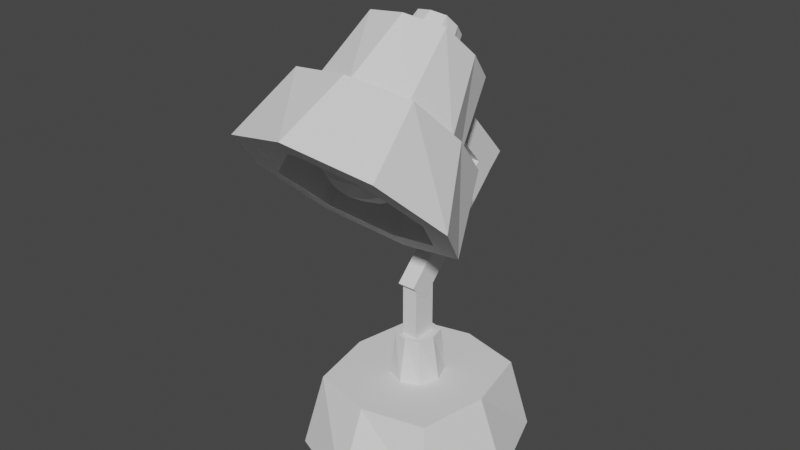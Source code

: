 # Source: LampBlend.blend  (saved by Blender 2.80.75; exported with 4.5.12 LTS)
import bpy
from mathutils import Matrix  # noqa: F401  (used for matrix-valued properties, if any)

bpy.ops.wm.read_factory_settings(use_empty=True)
scene = bpy.context.scene
scene.name = 'Scene'

# ---- collections
col_collection = bpy.data.collections.new('Collection'); scene.collection.children.link(col_collection)

# ---- world
world_world = bpy.data.worlds.new('World'); scene.world = world_world
world_world.use_nodes = True; world_world.node_tree.nodes.clear()
_N = world_world.node_tree.nodes; _L = world_world.node_tree.links
n0 = _N.new('ShaderNodeOutputWorld'); n0.name = 'World Output'; n0.location = (300, 300)
n1 = _N.new('ShaderNodeBackground'); n1.name = 'Background'; n1.location = (10, 300)
n1.inputs[0].default_value = (0.05088, 0.05088, 0.05088, 1.0)
_L.new(n1.outputs[0], n0.inputs[0])
n0.is_active_output = True
world_world.color = (0.05088, 0.05088, 0.05088)
world_world.use_sun_shadow = False
world_world.sun_shadow_jitter_overblur = 0.0

# ---- meshes
me_cube_007 = bpy.data.meshes.new('Cube.007')
me_cube_007.from_pydata([(-0.5, -0.5, 0.6096), (-0.5, 0.5, 0.6096), (0.5, -0.5, 0.6096), (0.5, 0.5, 0.6096), (-0.6096, -0.6096, -1.863e-09), (-0.6096, -6.519e-09, 0.6096), (-0.6096, 0.6096, -2.794e-09), (-5.588e-09, 0.6096, 0.6096), (0.6096, 0.6096, -2.794e-09), (0.6096, -1.863e-09, 0.6096), (0.6096, -0.6096, -2.794e-09), (-9.313e-10, -0.6096, 0.6096), (-0.8395, -1.211e-08, 5.588e-09), (9.313e-09, 0.8395, 4.657e-09), (0.8395, -1.304e-08, 5.588e-09), (-9.313e-09, -0.8395, 4.657e-09), (-9.313e-10, -1.397e-08, 0.6096), (-2.032, -2.032, -1.428), (-2.032, 2.032, -1.428), (2.032, -2.032, -1.428), (2.032, 2.032, -1.428), (-2.477, -2.477, -3.043), (-2.477, -2.649e-08, -1.428), (-2.477, 2.477, -3.043), (-2.27e-08, 2.477, -1.428), (2.477, 2.477, -3.043), (2.477, -7.568e-09, -1.428), (2.477, -2.477, -3.043), (-3.784e-09, -2.477, -1.428), (-3.411, -4.919e-08, -3.043), (3.784e-08, 3.411, -3.043), (3.411, -5.298e-08, -3.043), (-3.784e-08, -3.411, -3.043), (-3.784e-09, -5.676e-08, -1.428), (-1.312, -1.312, 0.1499), (-1.312, 1.312, 0.1499), (1.312, -1.312, 0.1499), (1.312, 1.312, 0.1499), (-1.599, -1.599, -1.449), (-1.599, -1.71e-08, 0.1499), (-1.599, 1.599, -1.449), (-1.466e-08, 1.599, 0.1499), (1.599, 1.599, -1.449), (1.599, -4.886e-09, 0.1499), (1.599, -1.599, -1.449), (-2.443e-09, -1.599, 0.1499), (-2.202, -3.176e-08, -1.449), (2.443e-08, 2.202, -1.449), (2.202, -3.421e-08, -1.449), (-2.443e-08, -2.202, -1.449), (-2.443e-09, -3.665e-08, 0.1499), (-1.911, -1.911, -3.043), (-2.631, -4.487e-08, -3.043), (-1.911, 1.911, -3.043), (3.503e-08, 2.631, -3.043), (1.911, 1.911, -3.043), (2.631, -4.779e-08, -3.043), (1.911, -1.911, -3.043), (-2.335e-08, -2.631, -3.043), (-1.911, -1.911, -2.47), (-2.631, -4.487e-08, -2.47), (-1.911, 1.911, -2.47), (3.503e-08, 2.631, -2.47), (1.911, 1.911, -2.47), (2.631, -4.779e-08, -2.47), (1.911, -1.911, -2.47), (-2.335e-08, -2.631, -2.47), (-1.054, -1.054, -1.627), (-1.452, -2.476e-08, -1.627), (-1.054, 1.054, -1.627), (2.481e-08, 1.452, -1.627), (1.054, 1.054, -1.627), (1.452, -2.637e-08, -1.627), (1.054, -1.054, -1.627), (-7.412e-09, -1.452, -1.627)], [], [(4, 0, 5, 12), (12, 5, 1, 6), (6, 1, 7, 13), (13, 7, 3, 8), (8, 3, 9, 14), (14, 9, 2, 10), (10, 2, 11, 15), (15, 11, 0, 4), (4, 12, 6, 13, 8, 14, 10, 15), (3, 7, 16, 9), (7, 1, 5, 16), (16, 5, 0, 11), (9, 16, 11, 2), (21, 17, 22, 29), (29, 22, 18, 23), (23, 18, 24, 30), (30, 24, 20, 25), (25, 20, 26, 31), (31, 26, 19, 27), (27, 19, 28, 32), (32, 28, 17, 21), (32, 21, 51, 58), (20, 24, 33, 26), (24, 18, 22, 33), (33, 22, 17, 28), (26, 33, 28, 19), (38, 34, 39, 46), (46, 39, 35, 40), (40, 35, 41, 47), (47, 41, 37, 42), (42, 37, 43, 48), (48, 43, 36, 44), (44, 36, 45, 49), (49, 45, 34, 38), (38, 46, 40, 47, 42, 48, 44, 49), (37, 41, 50, 43), (41, 35, 39, 50), (50, 39, 34, 45), (43, 50, 45, 36), (51, 52, 60, 59), (21, 29, 52, 51), (27, 32, 58, 57), (30, 25, 55, 54), (23, 30, 54, 53), (31, 27, 57, 56), (25, 31, 56, 55), (29, 23, 53, 52), (65, 66, 74, 73), (58, 51, 59, 66), (56, 57, 65, 64), (54, 55, 63, 62), (52, 53, 61, 60), (57, 58, 66, 65), (55, 56, 64, 63), (53, 54, 62, 61), (67, 68, 69, 70, 71, 72, 73, 74), (63, 64, 72, 71), (61, 62, 70, 69), (59, 60, 68, 67), (66, 59, 67, 74), (64, 65, 73, 72), (62, 63, 71, 70), (60, 61, 69, 68)])
_uv = me_cube_007.uv_layers.new(name='UVMap')
_uv.uv.foreach_set('vector', [0.5, 0.0, 0.625, 0.0, 0.625, 0.125, 0.5, 0.125, 0.5, 0.125, 0.625, 0.125, 0.625, 0.25, 0.5, 0.25, 0.5, 0.25, 0.625, 0.25, 0.6302, 0.3698, 0.5, 0.3733, 0.5, 0.3733, 0.6302, 0.3698, 0.6667, 0.4583, 0.5, 0.4931, 0.5, 0.4931, 0.6667, 0.4583, 0.6319, 0.625, 0.5, 0.625, 0.5, 0.625, 0.6319, 0.625, 0.6667, 0.7917, 0.5, 0.7569, 0.5, 0.7569, 0.6667, 0.7917, 0.6302, 0.8802, 0.5, 0.8767, 0.5, 0.8767, 0.6302, 0.8802, 0.625, 1.0, 0.5, 1.0, 0.5, 1.0, 0.5, 0.125, 0.5, 0.25, 0.5, 0.3733, 0.5, 0.4931, 0.5, 0.625, 0.5, 0.7569, 0.5, 0.8767, 0.6667, 0.4583, 0.7552, 0.4948, 0.7517, 0.625, 0.6319, 0.625, 0.7552, 0.4948, 0.875, 0.5, 0.875, 0.625, 0.7517, 0.625, 0.7517, 0.625, 0.875, 0.625, 0.875, 0.75, 0.7552, 0.7552, 0.6319, 0.625, 0.7517, 0.625, 0.7552, 0.7552, 0.6667, 0.7917, 0.5, 0.0, 0.625, 0.0, 0.625, 0.125, 0.5, 0.125, 0.5, 0.125, 0.625, 0.125, 0.625, 0.25, 0.5, 0.25, 0.5, 0.25, 0.625, 0.25, 0.6302, 0.3698, 0.5, 0.3733, 0.5, 0.3733, 0.6302, 0.3698, 0.6667, 0.4583, 0.5, 0.4931, 0.5, 0.4931, 0.6667, 0.4583, 0.6319, 0.625, 0.5, 0.625, 0.5, 0.625, 0.6319, 0.625, 0.6667, 0.7917, 0.5, 0.7569, 0.5, 0.7569, 0.6667, 0.7917, 0.6302, 0.8802, 0.5, 0.8767, 0.5, 0.8767, 0.6302, 0.8802, 0.625, 1.0, 0.5, 1.0, 0.5, 0.8767, 0.5, 1.0, 0.5, 1.0, 0.5, 0.8767, 0.6667, 0.4583, 0.7552, 0.4948, 0.7517, 0.625, 0.6319, 0.625, 0.7552, 0.4948, 0.875, 0.5, 0.875, 0.625, 0.7517, 0.625, 0.7517, 0.625, 0.875, 0.625, 0.875, 0.75, 0.7552, 0.7552, 0.6319, 0.625, 0.7517, 0.625, 0.7552, 0.7552, 0.6667, 0.7917, 0.5, 0.0, 0.625, 0.0, 0.625, 0.125, 0.5, 0.125, 0.5, 0.125, 0.625, 0.125, 0.625, 0.25, 0.5, 0.25, 0.5, 0.25, 0.625, 0.25, 0.6302, 0.3698, 0.5, 0.3733, 0.5, 0.3733, 0.6302, 0.3698, 0.6667, 0.4583, 0.5, 0.4931, 0.5, 0.4931, 0.6667, 0.4583, 0.6319, 0.625, 0.5, 0.625, 0.5, 0.625, 0.6319, 0.625, 0.6667, 0.7917, 0.5, 0.7569, 0.5, 0.7569, 0.6667, 0.7917, 0.6302, 0.8802, 0.5, 0.8767, 0.5, 0.8767, 0.6302, 0.8802, 0.625, 1.0, 0.5, 1.0, 0.5, 1.0, 0.5, 0.125, 0.5, 0.25, 0.5, 0.3733, 0.5, 0.4931, 0.5, 0.625, 0.5, 0.7569, 0.5, 0.8767, 0.6667, 0.4583, 0.7552, 0.4948, 0.7517, 0.625, 0.6319, 0.625, 0.7552, 0.4948, 0.875, 0.5, 0.875, 0.625, 0.7517, 0.625, 0.7517, 0.625, 0.875, 0.625, 0.875, 0.75, 0.7552, 0.7552, 0.6319, 0.625, 0.7517, 0.625, 0.7552, 0.7552, 0.6667, 0.7917, 0.5, 0.0, 0.5, 0.125, 0.5, 0.125, 0.5, 0.0, 0.5, 0.0, 0.5, 0.125, 0.5, 0.125, 0.5, 0.0, 0.5, 0.7569, 0.5, 0.8767, 0.5, 0.8767, 0.5, 0.7569, 0.5, 0.3733, 0.5, 0.4931, 0.5, 0.4931, 0.5, 0.3733, 0.5, 0.25, 0.5, 0.3733, 0.5, 0.3733, 0.5, 0.25, 0.5, 0.625, 0.5, 0.7569, 0.5, 0.7569, 0.5, 0.625, 0.5, 0.4931, 0.5, 0.625, 0.5, 0.625, 0.5, 0.4931, 0.5, 0.125, 0.5, 0.25, 0.5, 0.25, 0.5, 0.125, 0.5, 0.7569, 0.5, 0.8767, 0.5, 0.8767, 0.5, 0.7569, 0.5, 0.8767, 0.5, 1.0, 0.5, 1.0, 0.5, 0.8767, 0.5, 0.625, 0.5, 0.7569, 0.5, 0.7569, 0.5, 0.625, 0.5, 0.3733, 0.5, 0.4931, 0.5, 0.4931, 0.5, 0.3733, 0.5, 0.125, 0.5, 0.25, 0.5, 0.25, 0.5, 0.125, 0.5, 0.7569, 0.5, 0.8767, 0.5, 0.8767, 0.5, 0.7569, 0.5, 0.4931, 0.5, 0.625, 0.5, 0.625, 0.5, 0.4931, 0.5, 0.25, 0.5, 0.3733, 0.5, 0.3733, 0.5, 0.25, 0.5, 1.0, 0.5, 0.125, 0.5, 0.25, 0.5, 0.3733, 0.5, 0.4931, 0.5, 0.625, 0.5, 0.7569, 0.5, 0.8767, 0.5, 0.4931, 0.5, 0.625, 0.5, 0.625, 0.5, 0.4931, 0.5, 0.25, 0.5, 0.3733, 0.5, 0.3733, 0.5, 0.25, 0.5, 0.0, 0.5, 0.125, 0.5, 0.125, 0.5, 0.0, 0.5, 0.8767, 0.5, 1.0, 0.5, 1.0, 0.5, 0.8767, 0.5, 0.625, 0.5, 0.7569, 0.5, 0.7569, 0.5, 0.625, 0.5, 0.3733, 0.5, 0.4931, 0.5, 0.4931, 0.5, 0.3733, 0.5, 0.125, 0.5, 0.25, 0.5, 0.25, 0.5, 0.125])
me_cube_007.use_remesh_preserve_volume = False
me_cube_007.use_remesh_preserve_attributes = False
me_cube_007.use_mirror_vertex_groups = False
me_cube_007.update()
me_cube_008 = bpy.data.meshes.new('Cube.008')
me_cube_008.from_pydata([(-0.5, -0.5, -0.5), (-0.5, -0.5, 0.5), (-0.5, 0.5, -0.5), (-0.5, 0.5, 0.5), (0.5, -0.5, -0.5), (0.5, -0.5, 0.5), (0.5, 0.5, -0.5), (0.5, 0.5, 0.5), (-0.5729, 0.2966, -0.5729), (-0.6096, 9.313e-10, -0.6096), (-0.5729, -0.2966, -0.5729), (-0.5729, -0.5729, -0.2966), (-0.6096, -0.6096, -1.863e-09), (-0.5729, -0.5729, 0.2966), (-0.5729, -0.2966, 0.5729), (-0.6096, -6.519e-09, 0.6096), (-0.5729, 0.2966, 0.5729), (-0.5729, 0.5729, 0.2966), (-0.6096, 0.6096, -2.794e-09), (-0.5729, 0.5729, -0.2966), (0.2966, 0.5729, -0.5729), (1.583e-08, 0.6096, -0.6096), (-0.2966, 0.5729, -0.5729), (-0.2966, 0.5729, 0.5729), (-5.588e-09, 0.6096, 0.6096), (0.2966, 0.5729, 0.5729), (0.5729, 0.5729, 0.2966), (0.6096, 0.6096, -2.794e-09), (0.5729, 0.5729, -0.2966), (0.5729, -0.2966, -0.5729), (0.6096, -1.676e-08, -0.6096), (0.5729, 0.2966, -0.5729), (0.5729, 0.2966, 0.5729), (0.6096, -1.863e-09, 0.6096), (0.5729, -0.2966, 0.5729), (0.5729, -0.5729, 0.2966), (0.6096, -0.6096, -2.794e-09), (0.5729, -0.5729, -0.2966), (-0.2966, -0.5729, -0.5729), (-1.211e-08, -0.6096, -0.6096), (0.2966, -0.5729, -0.5729), (0.2966, -0.5729, 0.5729), (-9.313e-10, -0.6096, 0.6096), (-0.2966, -0.5729, 0.5729), (-0.729, -0.3162, -0.3162), (-0.7818, -0.3331, -5.588e-09), (-0.729, -0.3162, 0.3162), (-0.7818, 1.024e-08, -0.3331), (-0.8395, -1.211e-08, 5.588e-09), (-0.7818, -5.588e-09, 0.3331), (-0.729, 0.3162, -0.3162), (-0.7818, 0.3331, 1.118e-08), (-0.729, 0.3162, 0.3162), (-0.3162, 0.729, -0.3162), (-0.3331, 0.7818, -9.313e-09), (-0.3162, 0.729, 0.3162), (2.515e-08, 0.7818, -0.3331), (9.313e-09, 0.8395, 4.657e-09), (-5.588e-09, 0.7818, 0.3331), (0.3162, 0.729, -0.3162), (0.3331, 0.7818, 7.451e-09), (0.3162, 0.729, 0.3162), (0.729, 0.3162, -0.3162), (0.7818, 0.3331, -9.313e-09), (0.729, 0.3162, 0.3162), (0.7818, -2.887e-08, -0.3331), (0.8395, -1.304e-08, 5.588e-09), (0.7818, 5.588e-09, 0.3331), (0.729, -0.3162, -0.3162), (0.7818, -0.3331, 7.451e-09), (0.729, -0.3162, 0.3162), (0.3162, -0.729, -0.3162), (0.3331, -0.7818, -9.313e-09), (0.3162, -0.729, 0.3162), (-2.515e-08, -0.7818, -0.3331), (-9.313e-09, -0.8395, 4.657e-09), (5.588e-09, -0.7818, 0.3331), (-0.3162, -0.729, -0.3162), (-0.3331, -0.7818, 7.451e-09), (-0.3162, -0.729, 0.3162), (-0.3162, 0.3162, -0.729), (-7.451e-09, 0.3331, -0.7818), (0.3162, 0.3162, -0.729), (-0.3331, -1.397e-08, -0.7818), (0.0, -5.588e-09, -0.8395), (0.3331, 1.863e-09, -0.7818), (-0.3162, -0.3162, -0.729), (1.211e-08, -0.3331, -0.7818), (0.3162, -0.3162, -0.729), (0.3162, 0.3162, 0.729), (1.118e-08, 0.3331, 0.7818), (-0.3162, 0.3162, 0.729), (0.3331, -2.142e-08, 0.7818), (-9.313e-10, -1.397e-08, 0.8395), (-0.3331, 1.863e-09, 0.7818), (0.3162, -0.3162, 0.729), (-1.676e-08, -0.3331, 0.7818), (-0.3162, -0.3162, 0.729)], [], [(44, 45, 48, 47), (45, 46, 49, 48), (47, 48, 51, 50), (48, 49, 52, 51), (0, 11, 44, 10), (11, 12, 45, 44), (12, 13, 46, 45), (13, 1, 14, 46), (46, 14, 15, 49), (49, 15, 16, 52), (52, 16, 3, 17), (51, 52, 17, 18), (50, 51, 18, 19), (8, 50, 19, 2), (9, 47, 50, 8), (10, 44, 47, 9), (53, 54, 57, 56), (54, 55, 58, 57), (56, 57, 60, 59), (57, 58, 61, 60), (2, 19, 53, 22), (19, 18, 54, 53), (18, 17, 55, 54), (17, 3, 23, 55), (55, 23, 24, 58), (58, 24, 25, 61), (61, 25, 7, 26), (60, 61, 26, 27), (59, 60, 27, 28), (20, 59, 28, 6), (21, 56, 59, 20), (22, 53, 56, 21), (62, 63, 66, 65), (63, 64, 67, 66), (65, 66, 69, 68), (66, 67, 70, 69), (6, 28, 62, 31), (28, 27, 63, 62), (27, 26, 64, 63), (26, 7, 32, 64), (64, 32, 33, 67), (67, 33, 34, 70), (70, 34, 5, 35), (69, 70, 35, 36), (68, 69, 36, 37), (29, 68, 37, 4), (30, 65, 68, 29), (31, 62, 65, 30), (71, 72, 75, 74), (72, 73, 76, 75), (74, 75, 78, 77), (75, 76, 79, 78), (4, 37, 71, 40), (37, 36, 72, 71), (36, 35, 73, 72), (35, 5, 41, 73), (73, 41, 42, 76), (76, 42, 43, 79), (79, 43, 1, 13), (78, 79, 13, 12), (77, 78, 12, 11), (38, 77, 11, 0), (39, 74, 77, 38), (40, 71, 74, 39), (80, 81, 84, 83), (81, 82, 85, 84), (83, 84, 87, 86), (84, 85, 88, 87), (2, 22, 80, 8), (22, 21, 81, 80), (21, 20, 82, 81), (20, 6, 31, 82), (82, 31, 30, 85), (85, 30, 29, 88), (88, 29, 4, 40), (87, 88, 40, 39), (86, 87, 39, 38), (10, 86, 38, 0), (9, 83, 86, 10), (8, 80, 83, 9), (89, 90, 93, 92), (90, 91, 94, 93), (92, 93, 96, 95), (93, 94, 97, 96), (7, 25, 89, 32), (25, 24, 90, 89), (24, 23, 91, 90), (23, 3, 16, 91), (91, 16, 15, 94), (94, 15, 14, 97), (97, 14, 1, 43), (96, 97, 43, 42), (95, 96, 42, 41), (34, 95, 41, 5), (33, 92, 95, 34), (32, 89, 92, 33)])
_uv = me_cube_008.uv_layers.new(name='UVMap')
_uv.uv.foreach_set('vector', [0.4375, 0.0625, 0.5, 0.0625, 0.5, 0.125, 0.4375, 0.125, 0.5, 0.0625, 0.5625, 0.0625, 0.5625, 0.125, 0.5, 0.125, 0.4375, 0.125, 0.5, 0.125, 0.5, 0.1875, 0.4375, 0.1875, 0.5, 0.125, 0.5625, 0.125, 0.5625, 0.1875, 0.5, 0.1875, 0.375, 0.0, 0.4375, 0.0, 0.4375, 0.0625, 0.375, 0.0625, 0.4375, 0.0, 0.5, 0.0, 0.5, 0.0625, 0.4375, 0.0625, 0.5, 0.0, 0.5625, 0.0, 0.5625, 0.0625, 0.5, 0.0625, 0.5625, 0.0, 0.625, 0.0, 0.625, 0.0625, 0.5625, 0.0625, 0.5625, 0.0625, 0.625, 0.0625, 0.625, 0.125, 0.5625, 0.125, 0.5625, 0.125, 0.625, 0.125, 0.625, 0.1875, 0.5625, 0.1875, 0.5625, 0.1875, 0.625, 0.1875, 0.625, 0.25, 0.5625, 0.25, 0.5, 0.1875, 0.5625, 0.1875, 0.5625, 0.25, 0.5, 0.25, 0.4375, 0.1875, 0.5, 0.1875, 0.5, 0.25, 0.4375, 0.25, 0.375, 0.1875, 0.4375, 0.1875, 0.4375, 0.25, 0.375, 0.25, 0.375, 0.125, 0.4375, 0.125, 0.4375, 0.1875, 0.375, 0.1875, 0.375, 0.0625, 0.4375, 0.0625, 0.4375, 0.125, 0.375, 0.125, 0.4372, 0.3121, 0.5, 0.3123, 0.5, 0.3733, 0.4349, 0.3722, 0.5, 0.3123, 0.5628, 0.3121, 0.5651, 0.3722, 0.5, 0.3733, 0.4349, 0.3722, 0.5, 0.3733, 0.5, 0.4325, 0.4296, 0.429, 0.5, 0.3733, 0.5651, 0.3722, 0.5704, 0.429, 0.5, 0.4325, 0.375, 0.25, 0.4375, 0.25, 0.4372, 0.3121, 0.3743, 0.3118, 0.4375, 0.25, 0.5, 0.25, 0.5, 0.3123, 0.4372, 0.3121, 0.5, 0.25, 0.5625, 0.25, 0.5628, 0.3121, 0.5, 0.3123, 0.5625, 0.25, 0.625, 0.25, 0.6257, 0.3118, 0.5628, 0.3121, 0.5628, 0.3121, 0.6257, 0.3118, 0.6302, 0.3698, 0.5651, 0.3722, 0.5651, 0.3722, 0.6302, 0.3698, 0.6426, 0.4199, 0.5704, 0.429, 0.5704, 0.429, 0.6426, 0.4199, 0.6667, 0.4583, 0.5745, 0.4871, 0.5, 0.4325, 0.5704, 0.429, 0.5745, 0.4871, 0.5, 0.4931, 0.4296, 0.429, 0.5, 0.4325, 0.5, 0.4931, 0.4255, 0.4871, 0.3574, 0.4199, 0.4296, 0.429, 0.4255, 0.4871, 0.3333, 0.4583, 0.3698, 0.3698, 0.4349, 0.3722, 0.4296, 0.429, 0.3574, 0.4199, 0.3743, 0.3118, 0.4372, 0.3121, 0.4349, 0.3722, 0.3698, 0.3698, 0.4297, 0.5547, 0.5, 0.5577, 0.5, 0.625, 0.4327, 0.625, 0.5, 0.5577, 0.5703, 0.5547, 0.5673, 0.625, 0.5, 0.625, 0.4327, 0.625, 0.5, 0.625, 0.5, 0.6923, 0.4297, 0.6953, 0.5, 0.625, 0.5673, 0.625, 0.5703, 0.6953, 0.5, 0.6923, 0.3333, 0.4583, 0.4255, 0.4871, 0.4297, 0.5547, 0.3621, 0.5505, 0.4255, 0.4871, 0.5, 0.4931, 0.5, 0.5577, 0.4297, 0.5547, 0.5, 0.4931, 0.5745, 0.4871, 0.5703, 0.5547, 0.5, 0.5577, 0.5745, 0.4871, 0.6667, 0.4583, 0.6379, 0.5505, 0.5703, 0.5547, 0.5703, 0.5547, 0.6379, 0.5505, 0.6319, 0.625, 0.5673, 0.625, 0.5673, 0.625, 0.6319, 0.625, 0.6379, 0.6995, 0.5703, 0.6953, 0.5703, 0.6953, 0.6379, 0.6995, 0.6667, 0.7917, 0.5745, 0.7629, 0.5, 0.6923, 0.5703, 0.6953, 0.5745, 0.7629, 0.5, 0.7569, 0.4297, 0.6953, 0.5, 0.6923, 0.5, 0.7569, 0.4255, 0.7629, 0.3621, 0.6995, 0.4297, 0.6953, 0.4255, 0.7629, 0.3333, 0.7917, 0.3681, 0.625, 0.4327, 0.625, 0.4297, 0.6953, 0.3621, 0.6995, 0.3621, 0.5505, 0.4297, 0.5547, 0.4327, 0.625, 0.3681, 0.625, 0.4296, 0.821, 0.5, 0.8175, 0.5, 0.8767, 0.4349, 0.8778, 0.5, 0.8175, 0.5704, 0.821, 0.5651, 0.8778, 0.5, 0.8767, 0.4349, 0.8778, 0.5, 0.8767, 0.5, 0.9377, 0.4372, 0.9379, 0.5, 0.8767, 0.5651, 0.8778, 0.5628, 0.9379, 0.5, 0.9377, 0.3333, 0.7917, 0.4255, 0.7629, 0.4296, 0.821, 0.3574, 0.8301, 0.4255, 0.7629, 0.5, 0.7569, 0.5, 0.8175, 0.4296, 0.821, 0.5, 0.7569, 0.5745, 0.7629, 0.5704, 0.821, 0.5, 0.8175, 0.5745, 0.7629, 0.6667, 0.7917, 0.6426, 0.8301, 0.5704, 0.821, 0.5704, 0.821, 0.6426, 0.8301, 0.6302, 0.8802, 0.5651, 0.8778, 0.5651, 0.8778, 0.6302, 0.8802, 0.6257, 0.9382, 0.5628, 0.9379, 0.5628, 0.9379, 0.6257, 0.9382, 0.625, 1.0, 0.5625, 1.0, 0.5, 0.9377, 0.5628, 0.9379, 0.5625, 1.0, 0.5, 1.0, 0.4372, 0.9379, 0.5, 0.9377, 0.5, 1.0, 0.4375, 1.0, 0.3743, 0.9382, 0.4372, 0.9379, 0.4375, 1.0, 0.375, 1.0, 0.3698, 0.8802, 0.4349, 0.8778, 0.4372, 0.9379, 0.3743, 0.9382, 0.3574, 0.8301, 0.4296, 0.821, 0.4349, 0.8778, 0.3698, 0.8802, 0.1871, 0.5622, 0.2472, 0.5599, 0.2483, 0.625, 0.1873, 0.625, 0.2472, 0.5599, 0.304, 0.5546, 0.3075, 0.625, 0.2483, 0.625, 0.1873, 0.625, 0.2483, 0.625, 0.2472, 0.6901, 0.1871, 0.6878, 0.2483, 0.625, 0.3075, 0.625, 0.304, 0.6954, 0.2472, 0.6901, 0.125, 0.5, 0.1868, 0.4993, 0.1871, 0.5622, 0.125, 0.5625, 0.1868, 0.4993, 0.2448, 0.4948, 0.2472, 0.5599, 0.1871, 0.5622, 0.2448, 0.4948, 0.2949, 0.4824, 0.304, 0.5546, 0.2472, 0.5599, 0.2949, 0.4824, 0.3333, 0.4583, 0.3621, 0.5505, 0.304, 0.5546, 0.304, 0.5546, 0.3621, 0.5505, 0.3681, 0.625, 0.3075, 0.625, 0.3075, 0.625, 0.3681, 0.625, 0.3621, 0.6995, 0.304, 0.6954, 0.304, 0.6954, 0.3621, 0.6995, 0.3333, 0.7917, 0.2949, 0.7676, 0.2472, 0.6901, 0.304, 0.6954, 0.2949, 0.7676, 0.2448, 0.7552, 0.1871, 0.6878, 0.2472, 0.6901, 0.2448, 0.7552, 0.1868, 0.7507, 0.125, 0.6875, 0.1871, 0.6878, 0.1868, 0.7507, 0.125, 0.75, 0.125, 0.625, 0.1873, 0.625, 0.1871, 0.6878, 0.125, 0.6875, 0.125, 0.5625, 0.1871, 0.5622, 0.1873, 0.625, 0.125, 0.625, 0.696, 0.5546, 0.7528, 0.5599, 0.7517, 0.625, 0.6925, 0.625, 0.7528, 0.5599, 0.8129, 0.5622, 0.8127, 0.625, 0.7517, 0.625, 0.6925, 0.625, 0.7517, 0.625, 0.7528, 0.6901, 0.696, 0.6954, 0.7517, 0.625, 0.8127, 0.625, 0.8129, 0.6878, 0.7528, 0.6901, 0.6667, 0.4583, 0.7051, 0.4824, 0.696, 0.5546, 0.6379, 0.5505, 0.7051, 0.4824, 0.7552, 0.4948, 0.7528, 0.5599, 0.696, 0.5546, 0.7552, 0.4948, 0.8132, 0.4993, 0.8129, 0.5622, 0.7528, 0.5599, 0.8132, 0.4993, 0.875, 0.5, 0.875, 0.5625, 0.8129, 0.5622, 0.8129, 0.5622, 0.875, 0.5625, 0.875, 0.625, 0.8127, 0.625, 0.8127, 0.625, 0.875, 0.625, 0.875, 0.6875, 0.8129, 0.6878, 0.8129, 0.6878, 0.875, 0.6875, 0.875, 0.75, 0.8132, 0.7507, 0.7528, 0.6901, 0.8129, 0.6878, 0.8132, 0.7507, 0.7552, 0.7552, 0.696, 0.6954, 0.7528, 0.6901, 0.7552, 0.7552, 0.7051, 0.7676, 0.6379, 0.6995, 0.696, 0.6954, 0.7051, 0.7676, 0.6667, 0.7917, 0.6319, 0.625, 0.6925, 0.625, 0.696, 0.6954, 0.6379, 0.6995, 0.6379, 0.5505, 0.696, 0.5546, 0.6925, 0.625, 0.6319, 0.625])
me_cube_008.use_remesh_preserve_volume = False
me_cube_008.use_remesh_preserve_attributes = False
me_cube_008.use_mirror_vertex_groups = False
me_cube_008.update()
me_cube_009 = bpy.data.meshes.new('Cube.009')
me_cube_009.from_pydata([(-1.0, -1.0, -1.0), (-1.0, -1.0, 1.0), (-1.0, 1.0, -1.0), (-1.0, 1.0, 1.0), (1.0, -1.0, -1.0), (1.0, -1.0, 1.0), (1.0, 1.0, -1.0), (1.0, 1.0, 1.0)], [], [(0, 1, 3, 2), (2, 3, 7, 6), (6, 7, 5, 4), (4, 5, 1, 0), (2, 6, 4, 0), (7, 3, 1, 5)])
_uv = me_cube_009.uv_layers.new(name='UVMap')
_uv.uv.foreach_set('vector', [0.375, 0.0, 0.625, 0.0, 0.625, 0.25, 0.375, 0.25, 0.375, 0.25, 0.625, 0.25, 0.625, 0.5, 0.375, 0.5, 0.375, 0.5, 0.625, 0.5, 0.625, 0.75, 0.375, 0.75, 0.375, 0.75, 0.625, 0.75, 0.625, 1.0, 0.375, 1.0, 0.125, 0.5, 0.375, 0.5, 0.375, 0.75, 0.125, 0.75, 0.625, 0.5, 0.875, 0.5, 0.875, 0.75, 0.625, 0.75])
me_cube_009.use_remesh_preserve_volume = False
me_cube_009.use_remesh_preserve_attributes = False
me_cube_009.use_mirror_vertex_groups = False
me_cube_009.update()
me_cube_011 = bpy.data.meshes.new('Cube.011')
me_cube_011.from_pydata([(-1.0, -1.0, -1.0), (-1.0, -1.0, 1.0), (-1.0, 1.0, -1.0), (-1.0, 1.0, 1.0), (1.0, -1.0, -1.0), (1.0, -1.0, 1.0), (1.0, 1.0, -1.0), (1.0, 1.0, 1.0)], [], [(0, 1, 3, 2), (2, 3, 7, 6), (6, 7, 5, 4), (4, 5, 1, 0), (2, 6, 4, 0), (7, 3, 1, 5)])
_uv = me_cube_011.uv_layers.new(name='UVMap')
_uv.uv.foreach_set('vector', [0.375, 0.0, 0.625, 0.0, 0.625, 0.25, 0.375, 0.25, 0.375, 0.25, 0.625, 0.25, 0.625, 0.5, 0.375, 0.5, 0.375, 0.5, 0.625, 0.5, 0.625, 0.75, 0.375, 0.75, 0.375, 0.75, 0.625, 0.75, 0.625, 1.0, 0.375, 1.0, 0.125, 0.5, 0.375, 0.5, 0.375, 0.75, 0.125, 0.75, 0.625, 0.5, 0.875, 0.5, 0.875, 0.75, 0.625, 0.75])
me_cube_011.use_remesh_preserve_volume = False
me_cube_011.use_remesh_preserve_attributes = False
me_cube_011.use_mirror_vertex_groups = False
me_cube_011.update()
me_cube_012 = bpy.data.meshes.new('Cube.012')
me_cube_012.from_pydata([(-1.0, -1.0, -1.0), (-1.0, -1.0, 1.0), (-1.0, 1.0, -1.0), (-1.0, 1.0, 1.0), (1.0, -1.0, -1.0), (1.0, -1.0, 1.0), (1.0, 1.0, -1.0), (1.0, 1.0, 1.0)], [], [(0, 1, 3, 2), (2, 3, 7, 6), (6, 7, 5, 4), (4, 5, 1, 0), (2, 6, 4, 0), (7, 3, 1, 5)])
_uv = me_cube_012.uv_layers.new(name='UVMap')
_uv.uv.foreach_set('vector', [0.375, 0.0, 0.625, 0.0, 0.625, 0.25, 0.375, 0.25, 0.375, 0.25, 0.625, 0.25, 0.625, 0.5, 0.375, 0.5, 0.375, 0.5, 0.625, 0.5, 0.625, 0.75, 0.375, 0.75, 0.375, 0.75, 0.625, 0.75, 0.625, 1.0, 0.375, 1.0, 0.125, 0.5, 0.375, 0.5, 0.375, 0.75, 0.125, 0.75, 0.625, 0.5, 0.875, 0.5, 0.875, 0.75, 0.625, 0.75])
me_cube_012.use_remesh_preserve_volume = False
me_cube_012.use_remesh_preserve_attributes = False
me_cube_012.use_mirror_vertex_groups = False
me_cube_012.update()
me_cube_013 = bpy.data.meshes.new('Cube.013')
me_cube_013.from_pydata([(-0.5, -0.5, -0.5), (-0.5, -0.5, 0.5609), (-0.5, 0.5, -0.5), (-0.5, 0.5, 0.5609), (0.5, -0.5, -0.5), (0.5, -0.5, 0.5609), (0.5, 0.5, -0.5), (0.5, 0.5, 0.5609), (-0.6096, 9.313e-10, -0.6096), (-0.6096, -0.6096, -0.5548), (-0.6096, -6.519e-09, 0.5609), (-0.6096, 0.6096, -0.5548), (1.583e-08, 0.6096, -0.6096), (1.242e-09, 0.6096, 0.5609), (0.6096, 0.6096, -0.5548), (0.6096, -1.676e-08, -0.6096), (0.6096, -1.863e-09, 0.5609), (0.6096, -0.6096, -0.5548), (-1.211e-08, -0.6096, -0.6096), (5.898e-09, -0.6096, 0.5609), (-0.8395, -1.211e-08, -0.5548), (9.313e-09, 0.8395, -0.5548), (0.8395, -1.304e-08, -0.5548), (-9.313e-09, -0.8395, -0.5548), (0.0, -5.588e-09, -0.5548), (5.898e-09, -1.397e-08, 0.5609)], [], [(0, 9, 20, 8), (9, 1, 10, 20), (20, 10, 3, 11), (8, 20, 11, 2), (2, 11, 21, 12), (11, 3, 13, 21), (21, 13, 7, 14), (12, 21, 14, 6), (6, 14, 22, 15), (14, 7, 16, 22), (22, 16, 5, 17), (15, 22, 17, 4), (4, 17, 23, 18), (17, 5, 19, 23), (23, 19, 1, 9), (18, 23, 9, 0), (2, 12, 24, 8), (12, 6, 15, 24), (24, 15, 4, 18), (8, 24, 18, 0), (7, 13, 25, 16), (13, 3, 10, 25), (25, 10, 1, 19), (16, 25, 19, 5)])
_uv = me_cube_013.uv_layers.new(name='UVMap')
_uv.uv.foreach_set('vector', [0.375, 0.0, 0.5, 0.0, 0.5, 0.125, 0.375, 0.125, 0.5, 0.0, 0.625, 0.0, 0.625, 0.125, 0.5, 0.125, 0.5, 0.125, 0.625, 0.125, 0.625, 0.25, 0.5, 0.25, 0.375, 0.125, 0.5, 0.125, 0.5, 0.25, 0.375, 0.25, 0.375, 0.25, 0.5, 0.25, 0.5, 0.3733, 0.3698, 0.3698, 0.5, 0.25, 0.625, 0.25, 0.6302, 0.3698, 0.5, 0.3733, 0.5, 0.3733, 0.6302, 0.3698, 0.6667, 0.4583, 0.5, 0.4931, 0.3698, 0.3698, 0.5, 0.3733, 0.5, 0.4931, 0.3333, 0.4583, 0.3333, 0.4583, 0.5, 0.4931, 0.5, 0.625, 0.3681, 0.625, 0.5, 0.4931, 0.6667, 0.4583, 0.6319, 0.625, 0.5, 0.625, 0.5, 0.625, 0.6319, 0.625, 0.6667, 0.7917, 0.5, 0.7569, 0.3681, 0.625, 0.5, 0.625, 0.5, 0.7569, 0.3333, 0.7917, 0.3333, 0.7917, 0.5, 0.7569, 0.5, 0.8767, 0.3698, 0.8802, 0.5, 0.7569, 0.6667, 0.7917, 0.6302, 0.8802, 0.5, 0.8767, 0.5, 0.8767, 0.6302, 0.8802, 0.625, 1.0, 0.5, 1.0, 0.3698, 0.8802, 0.5, 0.8767, 0.5, 1.0, 0.375, 1.0, 0.125, 0.5, 0.2448, 0.4948, 0.2483, 0.625, 0.125, 0.625, 0.2448, 0.4948, 0.3333, 0.4583, 0.3681, 0.625, 0.2483, 0.625, 0.2483, 0.625, 0.3681, 0.625, 0.3333, 0.7917, 0.2448, 0.7552, 0.125, 0.625, 0.2483, 0.625, 0.2448, 0.7552, 0.125, 0.75, 0.6667, 0.4583, 0.7552, 0.4948, 0.7517, 0.625, 0.6319, 0.625, 0.7552, 0.4948, 0.875, 0.5, 0.875, 0.625, 0.7517, 0.625, 0.7517, 0.625, 0.875, 0.625, 0.875, 0.75, 0.7552, 0.7552, 0.6319, 0.625, 0.7517, 0.625, 0.7552, 0.7552, 0.6667, 0.7917])
me_cube_013.use_remesh_preserve_volume = False
me_cube_013.use_remesh_preserve_attributes = False
me_cube_013.use_mirror_vertex_groups = False
me_cube_013.update()
me_cube_014 = bpy.data.meshes.new('Cube.014')
me_cube_014.from_pydata([(-0.5, -0.5, -0.5), (-0.5, -0.5, 0.5609), (-0.5, 0.5, -0.5), (-0.5, 0.5, 0.5609), (0.5, -0.5, -0.5), (0.5, -0.5, 0.5609), (0.5, 0.5, -0.5), (0.5, 0.5, 0.5609), (-0.6096, 9.313e-10, -0.6096), (-0.6096, -0.6096, -0.5548), (-0.6096, -6.519e-09, 0.5609), (-0.6096, 0.6096, -0.5548), (1.583e-08, 0.6096, -0.6096), (1.242e-09, 0.6096, 0.5609), (0.6096, 0.6096, -0.5548), (0.6096, -1.676e-08, -0.6096), (0.6096, -1.863e-09, 0.5609), (0.6096, -0.6096, -0.5548), (-1.211e-08, -0.6096, -0.6096), (5.898e-09, -0.6096, 0.5609), (-0.8395, -1.211e-08, -0.5548), (9.313e-09, 0.8395, -0.5548), (0.8395, -1.304e-08, -0.5548), (-9.313e-09, -0.8395, -0.5548), (0.0, -5.588e-09, -0.5548), (5.898e-09, -1.397e-08, 0.5609)], [], [(0, 9, 20, 8), (9, 1, 10, 20), (20, 10, 3, 11), (8, 20, 11, 2), (2, 11, 21, 12), (11, 3, 13, 21), (21, 13, 7, 14), (12, 21, 14, 6), (6, 14, 22, 15), (14, 7, 16, 22), (22, 16, 5, 17), (15, 22, 17, 4), (4, 17, 23, 18), (17, 5, 19, 23), (23, 19, 1, 9), (18, 23, 9, 0), (2, 12, 24, 8), (12, 6, 15, 24), (24, 15, 4, 18), (8, 24, 18, 0), (7, 13, 25, 16), (13, 3, 10, 25), (25, 10, 1, 19), (16, 25, 19, 5)])
_uv = me_cube_014.uv_layers.new(name='UVMap')
_uv.uv.foreach_set('vector', [0.375, 0.0, 0.5, 0.0, 0.5, 0.125, 0.375, 0.125, 0.5, 0.0, 0.625, 0.0, 0.625, 0.125, 0.5, 0.125, 0.5, 0.125, 0.625, 0.125, 0.625, 0.25, 0.5, 0.25, 0.375, 0.125, 0.5, 0.125, 0.5, 0.25, 0.375, 0.25, 0.375, 0.25, 0.5, 0.25, 0.5, 0.3733, 0.3698, 0.3698, 0.5, 0.25, 0.625, 0.25, 0.6302, 0.3698, 0.5, 0.3733, 0.5, 0.3733, 0.6302, 0.3698, 0.6667, 0.4583, 0.5, 0.4931, 0.3698, 0.3698, 0.5, 0.3733, 0.5, 0.4931, 0.3333, 0.4583, 0.3333, 0.4583, 0.5, 0.4931, 0.5, 0.625, 0.3681, 0.625, 0.5, 0.4931, 0.6667, 0.4583, 0.6319, 0.625, 0.5, 0.625, 0.5, 0.625, 0.6319, 0.625, 0.6667, 0.7917, 0.5, 0.7569, 0.3681, 0.625, 0.5, 0.625, 0.5, 0.7569, 0.3333, 0.7917, 0.3333, 0.7917, 0.5, 0.7569, 0.5, 0.8767, 0.3698, 0.8802, 0.5, 0.7569, 0.6667, 0.7917, 0.6302, 0.8802, 0.5, 0.8767, 0.5, 0.8767, 0.6302, 0.8802, 0.625, 1.0, 0.5, 1.0, 0.3698, 0.8802, 0.5, 0.8767, 0.5, 1.0, 0.375, 1.0, 0.125, 0.5, 0.2448, 0.4948, 0.2483, 0.625, 0.125, 0.625, 0.2448, 0.4948, 0.3333, 0.4583, 0.3681, 0.625, 0.2483, 0.625, 0.2483, 0.625, 0.3681, 0.625, 0.3333, 0.7917, 0.2448, 0.7552, 0.125, 0.625, 0.2483, 0.625, 0.2448, 0.7552, 0.125, 0.75, 0.6667, 0.4583, 0.7552, 0.4948, 0.7517, 0.625, 0.6319, 0.625, 0.7552, 0.4948, 0.875, 0.5, 0.875, 0.625, 0.7517, 0.625, 0.7517, 0.625, 0.875, 0.625, 0.875, 0.75, 0.7552, 0.7552, 0.6319, 0.625, 0.7517, 0.625, 0.7552, 0.7552, 0.6667, 0.7917])
me_cube_014.use_remesh_preserve_volume = False
me_cube_014.use_remesh_preserve_attributes = False
me_cube_014.use_mirror_vertex_groups = False
me_cube_014.update()
arm_armature = bpy.data.armatures.new('Armature')  # bones are not reproduced

# ---- objects
ob_head = bpy.data.objects.new('Head', me_cube_007)
ob_lamp = bpy.data.objects.new('Lamp', me_cube_008)
ob_aste3 = bpy.data.objects.new('Aste3', me_cube_009)
ob_aste1 = bpy.data.objects.new('Aste1', me_cube_011)
ob_aste2 = bpy.data.objects.new('Aste2', me_cube_012)
ob_basedown = bpy.data.objects.new('BaseDown', me_cube_013)
ob_basetop = bpy.data.objects.new('BaseTop', me_cube_014)
ob_armature = bpy.data.objects.new('Armature', arm_armature)

# ---- transforms, parenting, visibility, modifiers, constraints
ob_head.parent = ob_armature
ob_head.matrix_parent_inverse = Matrix(((1.0, 0.0, 0.0, -0.0), (0.0, -0.7071, 0.7071, -2.336), (0.0, -0.7071, -0.7071, 2.336), (-0.0, 0.0, -0.0, 1.0)))
ob_head.location = (0.0, 0.0, 3.476)
ob_head.rotation_euler = (-0.7854, -0.0, 0.0)
ob_head.scale = (0.2461, 0.2461, 0.3775)
ob_head.lineart.crease_threshold = 0.0
_vg = ob_head.vertex_groups.new(name='Bone')
for _i, _w in zip([0, 1, 2, 3, 4, 5, 6, 7, 8, 9, 10, 11, 12, 13, 14, 15, 16, 17, 18, 19, 20, 21, 22, 23, 24, 25, 26, 27, 28, 29, 30, 31, 32, 33, 34, 35, 36, 37, 38, 39, 40, 41, 42, 43, 44, 45, 46, 47, 48, 49, 50, 51, 52, 53, 54, 55, 56, 57, 58, 59, 60, 61, 62, 63, 64, 65, 66, 67, 68, 69, 70, 71, 72, 73, 74], [0.6368, 0.7016, 0.6367, 0.7044, 0.578, 0.6625, 0.7787, 0.7135, 0.7906, 0.6635, 0.5758, 0.6318, 0.6223, 0.8151, 0.6221, 0.5665, 0.6681, 0.9117, 0.8545, 0.9108, 0.8686, 0.8935, 0.8994, 0.7869, 0.8536, 0.816, 0.9055, 0.8972, 0.9251, 0.8638, 0.7193, 0.8758, 0.9047, 0.986, 0.5131, 0.18, 0.5132, 0.1876, 0.7117, 0.4725, 0.6662, 0.05496, 0.6779, 0.4722, 0.7176, 0.5027, 0.7904, 0.2518, 0.7975, 0.4823, 0.4811, 0.8638, 0.8178, 0.6868, 0.5334, 0.7355, 0.8323, 0.8689, 0.8776, 0.8316, 0.7766, 0.6241, 0.4205, 0.6501, 0.7895, 0.8366, 0.8467, 0.7716, 0.7302, 0.6691, 0.6282, 0.6757, 0.7366, 0.7754, 0.7856]): _vg.add([_i], _w, 'REPLACE')
_vg = ob_head.vertex_groups.new(name='Bone.001')
for _i, _w in zip([0, 1, 2, 3, 4, 5, 6, 7, 8, 9, 10, 11, 12, 13, 14, 15, 16, 34, 35, 36, 37, 38, 39, 40, 41, 42, 43, 44, 45, 46, 47, 48, 49, 50], [0.3632, 0.2984, 0.3633, 0.2956, 0.422, 0.3375, 0.2213, 0.2865, 0.2094, 0.3365, 0.4242, 0.3682, 0.3777, 0.1849, 0.3779, 0.4335, 0.3319, 0.4869, 0.82, 0.4868, 0.8124, 0.2883, 0.5275, 0.3338, 0.945, 0.3221, 0.5278, 0.2824, 0.4973, 0.2096, 0.7482, 0.2025, 0.5177, 0.5189]): _vg.add([_i], _w, 'REPLACE')
_vg = ob_head.vertex_groups.new(name='Bone.002')
for _i, _w in zip([17, 18, 19, 20, 21, 22, 23, 24, 25, 26, 27, 28, 29, 30, 31, 32, 51, 52, 53, 54, 55, 56, 57, 58, 59, 60, 61, 62, 63, 64, 65, 66, 67, 68, 69, 70, 71, 72, 73, 74], [0.08829, 0.1455, 0.08922, 0.1314, 0.1065, 0.1006, 0.2131, 0.1464, 0.184, 0.09451, 0.1028, 0.07489, 0.1362, 0.2807, 0.1242, 0.09532, 0.1362, 0.1822, 0.3132, 0.4666, 0.2645, 0.1677, 0.1311, 0.1224, 0.1684, 0.2234, 0.3759, 0.5795, 0.3499, 0.2105, 0.1634, 0.1533, 0.2284, 0.2698, 0.3309, 0.3718, 0.3243, 0.2634, 0.2246, 0.2144]): _vg.add([_i], _w, 'REPLACE')
_vg = ob_head.vertex_groups.new(name='Bone.003')
_m = ob_head.modifiers.new('Armature', 'ARMATURE')
_m.object = ob_armature
ob_lamp.parent = ob_armature
ob_lamp.matrix_parent_inverse = Matrix(((1.0, 0.0, 0.0, -0.0), (0.0, -0.7071, 0.7071, -2.336), (0.0, -0.7071, -0.7071, 2.336), (-0.0, 0.0, -0.0, 1.0)))
ob_lamp.location = (0.0, -0.4915, 2.973)
ob_lamp.scale = (0.498, 0.498, 0.498)
ob_lamp.lineart.crease_threshold = 0.0
_vg = ob_lamp.vertex_groups.new(name='Bone')
_vg.add([0, 1, 2, 3, 4, 5, 6, 7, 8, 9, 10, 11, 12, 13, 14, 15, 16, 17, 18, 19, 20, 21, 22, 23, 24, 25, 26, 27, 28, 29, 30, 31, 32, 33, 34, 35, 36, 37, 38, 39, 40, 41, 42, 43, 44, 45, 46, 47, 48, 49, 50, 51, 52, 53, 54, 55, 56, 57, 58, 59, 60, 61, 62, 63, 64, 65, 66, 67, 68, 69, 70, 71, 72, 73, 74, 75, 76, 77, 78, 79, 80, 81, 82, 83, 84, 85, 86, 87, 88, 89, 90, 91, 92, 93, 94, 95, 96, 97], 1.0, 'REPLACE')
_vg = ob_lamp.vertex_groups.new(name='Bone.001')
_vg = ob_lamp.vertex_groups.new(name='Bone.002')
_vg = ob_lamp.vertex_groups.new(name='Bone.003')
_m = ob_lamp.modifiers.new('Armature', 'ARMATURE')
_m.object = ob_armature
ob_aste3.parent = ob_armature
ob_aste3.matrix_parent_inverse = Matrix(((1.0, 0.0, 0.0, -0.0), (0.0, -0.7071, 0.7071, -2.336), (0.0, -0.7071, -0.7071, 2.336), (-0.0, 0.0, -0.0, 1.0)))
ob_aste3.location = (0.0, 0.4568, 2.765)
ob_aste3.rotation_euler = (0.7338, -0.0, 0.0)
ob_aste3.scale = (0.06871, 0.09868, 0.4839)
ob_aste3.lineart.crease_threshold = 0.0
_vg = ob_aste3.vertex_groups.new(name='Bone')
_vg = ob_aste3.vertex_groups.new(name='Bone.001')
for _i, _w in zip([0, 1, 2, 3, 4, 5, 6, 7], [0.05513, 0.9904, 0.4633, 0.9957, 0.05969, 0.9906, 0.4605, 0.9953]): _vg.add([_i], _w, 'REPLACE')
_vg = ob_aste3.vertex_groups.new(name='Bone.002')
for _i, _w in zip([0, 2, 4, 6], [0.9449, 0.5367, 0.9403, 0.5395]): _vg.add([_i], _w, 'REPLACE')
_vg = ob_aste3.vertex_groups.new(name='Bone.003')
_m = ob_aste3.modifiers.new('Armature', 'ARMATURE')
_m.object = ob_armature
ob_aste1.parent = ob_armature
ob_aste1.matrix_parent_inverse = Matrix(((1.0, 0.0, 0.0, -0.0), (0.0, -0.7071, 0.7071, -2.336), (0.0, -0.7071, -0.7071, 2.336), (-0.0, 0.0, -0.0, 1.0)))
ob_aste1.location = (0.0, -0.05307, 1.48)
ob_aste1.scale = (0.0629, 0.09868, 0.2482)
ob_aste1.lineart.crease_threshold = 0.0
_vg = ob_aste1.vertex_groups.new(name='Bone')
_vg = ob_aste1.vertex_groups.new(name='Bone.001')
_vg = ob_aste1.vertex_groups.new(name='Bone.002')
for _i, _w in zip([0, 1, 2, 3, 5, 7], [0.05818, 0.5129, 0.002382, 0.8525, 0.4779, 0.1965]): _vg.add([_i], _w, 'REPLACE')
_vg = ob_aste1.vertex_groups.new(name='Bone.003')
for _i, _w in zip([0, 1, 2, 3, 4, 5, 6, 7], [0.9418, 0.4871, 0.9738, 0.1475, 0.9772, 0.5221, 0.9891, 0.8035]): _vg.add([_i], _w, 'REPLACE')
_m = ob_aste1.modifiers.new('Armature', 'ARMATURE')
_m.object = ob_armature
ob_aste2.parent = ob_armature
ob_aste2.matrix_parent_inverse = Matrix(((1.0, 0.0, 0.0, -0.0), (0.0, -0.7071, 0.7071, -2.336), (0.0, -0.7071, -0.7071, 2.336), (-0.0, 0.0, -0.0, 1.0)))
ob_aste2.location = (0.0, 0.2594, 2.029)
ob_aste2.rotation_euler = (-0.7854, -0.0, 0.0)
ob_aste2.scale = (0.06972, 0.09868, 0.5447)
ob_aste2.lineart.crease_threshold = 0.0
_vg = ob_aste2.vertex_groups.new(name='Bone')
_vg = ob_aste2.vertex_groups.new(name='Bone.001')
_vg = ob_aste2.vertex_groups.new(name='Bone.002')
for _i, _w in zip([0, 1, 2, 3, 4, 5, 7], [0.4563, 0.9658, 0.02662, 0.9914, 0.4587, 0.9657, 0.9906]): _vg.add([_i], _w, 'REPLACE')
_vg = ob_aste2.vertex_groups.new(name='Bone.003')
for _i, _w in zip([0, 1, 2, 4, 5, 6], [0.5437, 0.01837, 0.9617, 0.5413, 0.01869, 0.9765]): _vg.add([_i], _w, 'REPLACE')
_m = ob_aste2.modifiers.new('Armature', 'ARMATURE')
_m.object = ob_armature
ob_basedown.parent = ob_armature
ob_basedown.matrix_parent_inverse = Matrix(((1.0, 0.0, 0.0, -0.0), (0.0, -0.7071, 0.7071, -2.336), (0.0, -0.7071, -0.7071, 2.336), (-0.0, 0.0, -0.0, 1.0)))
ob_basedown.location = (0.0, -0.04386, 0.5942)
ob_basedown.scale = (1.0, 1.097, 0.5388)
ob_basedown.lineart.crease_threshold = 0.0
_vg = ob_basedown.vertex_groups.new(name='Bone')
_vg = ob_basedown.vertex_groups.new(name='Bone.001')
_vg = ob_basedown.vertex_groups.new(name='Bone.002')
_vg = ob_basedown.vertex_groups.new(name='Bone.003')
_vg.add([0, 1, 2, 3, 4, 5, 6, 7, 8, 9, 10, 11, 12, 13, 14, 15, 16, 17, 18, 19, 20, 21, 22, 23, 24, 25], 1.0, 'REPLACE')
_m = ob_basedown.modifiers.new('Armature', 'ARMATURE')
_m.object = ob_armature
ob_basetop.parent = ob_armature
ob_basetop.matrix_parent_inverse = Matrix(((1.0, 0.0, 0.0, -0.0), (0.0, -0.7071, 0.7071, -2.336), (0.0, -0.7071, -0.7071, 2.336), (-0.0, 0.0, -0.0, 1.0)))
ob_basetop.location = (0.0, -0.04386, 1.075)
ob_basetop.scale = (0.2386, 0.2618, 0.3232)
ob_basetop.lineart.crease_threshold = 0.0
_vg = ob_basetop.vertex_groups.new(name='Bone')
_vg = ob_basetop.vertex_groups.new(name='Bone.001')
_vg = ob_basetop.vertex_groups.new(name='Bone.002')
_vg = ob_basetop.vertex_groups.new(name='Bone.003')
_vg.add([0, 1, 2, 3, 4, 5, 6, 7, 8, 9, 10, 11, 12, 13, 14, 15, 16, 17, 18, 19, 20, 21, 22, 23, 24, 25], 1.0, 'REPLACE')
_m = ob_basetop.modifiers.new('Armature', 'ARMATURE')
_m.object = ob_armature
ob_armature.location = (0.0, 0.0, 3.303)
ob_armature.rotation_euler = (-3.927, 0.0, 0.0)
ob_armature.show_in_front = True
ob_armature.lineart.crease_threshold = 0.0

# ---- collection membership
col_collection.objects.link(ob_head)
col_collection.objects.link(ob_lamp)
col_collection.objects.link(ob_aste3)
col_collection.objects.link(ob_aste1)
col_collection.objects.link(ob_aste2)
col_collection.objects.link(ob_basedown)
col_collection.objects.link(ob_basetop)
col_collection.objects.link(ob_armature)

# ---- scene / render settings (as saved in the file)
scene.frame_start = 1; scene.frame_end = 250; scene.frame_set(27)
scene.render.engine = 'BLENDER_EEVEE_NEXT'
scene.cycles.use_denoising = False
scene.cycles.samples = 128
scene.cycles.sampling_pattern = 'TABULATED_SOBOL'
scene.cycles.use_adaptive_sampling = False
scene.cycles.use_light_tree = False
scene.view_settings.view_transform = 'Filmic'
bpy.context.view_layer.update()

# ---- added for rendering (the .blend has no active camera and no usable light): camera, sun
cam_auto = bpy.data.cameras.new('AutoCamera')
cam_auto.lens = 50.0
cam_auto.sensor_width = 36.0
cam_auto.clip_end = 1000.0
ob_auto_camera = bpy.data.objects.new('AutoCamera', cam_auto)
scene.collection.objects.link(ob_auto_camera)
ob_auto_camera.location = (4.51051, -5.67687, 5.85743)
ob_auto_camera.rotation_euler = (1.09748, -7.21219e-08, 0.694738)
scene.camera = ob_auto_camera
light_auto_sun = bpy.data.lights.new('AutoSun', 'SUN')
light_auto_sun.energy = 3.0
light_auto_sun.angle = 0.0523599
ob_auto_sun = bpy.data.objects.new('AutoSun', light_auto_sun)
scene.collection.objects.link(ob_auto_sun)
ob_auto_sun.rotation_euler = (0.872665, 0.174533, 0.523599)
bpy.context.view_layer.update()
